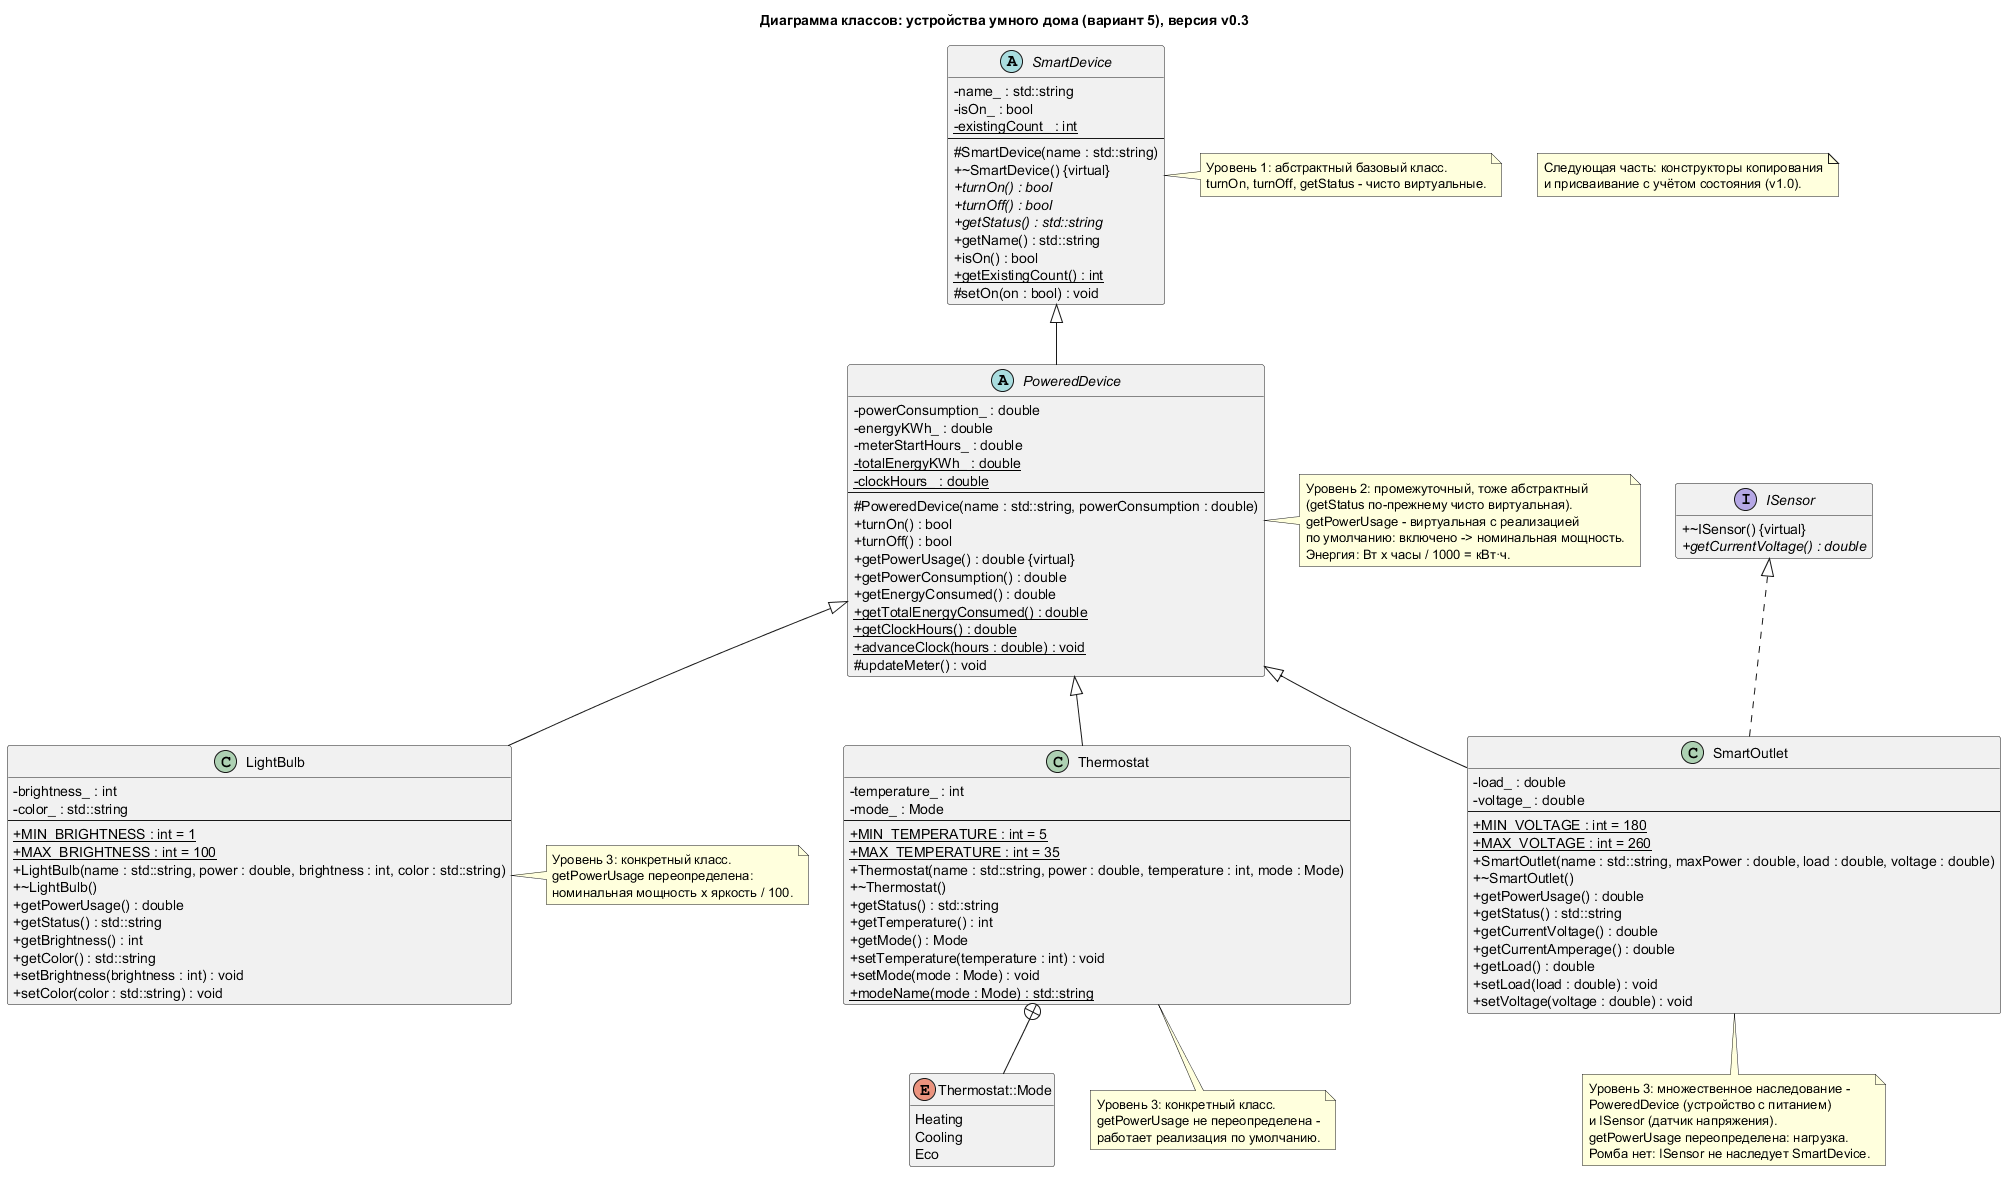

The diagram above was rendered by PlantUML. Its source (embedded in the PNG):
@startuml
title Диаграмма классов: устройства умного дома (вариант 5), версия v0.3
skinparam classAttributeIconSize 0
hide empty members

abstract class SmartDevice {
  - name_ : std::string
  - isOn_ : bool
  - {static} existingCount_ : int
  --
  # SmartDevice(name : std::string)
  + ~SmartDevice() {virtual}
  + {abstract} turnOn() : bool
  + {abstract} turnOff() : bool
  + {abstract} getStatus() : std::string
  + getName() : std::string
  + isOn() : bool
  + {static} getExistingCount() : int
  # setOn(on : bool) : void
}

abstract class PoweredDevice {
  - powerConsumption_ : double
  - energyKWh_ : double
  - meterStartHours_ : double
  - {static} totalEnergyKWh_ : double
  - {static} clockHours_ : double
  --
  # PoweredDevice(name : std::string, powerConsumption : double)
  + turnOn() : bool
  + turnOff() : bool
  + getPowerUsage() : double {virtual}
  + getPowerConsumption() : double
  + getEnergyConsumed() : double
  + {static} getTotalEnergyConsumed() : double
  + {static} getClockHours() : double
  + {static} advanceClock(hours : double) : void
  # updateMeter() : void
}

class LightBulb {
  - brightness_ : int
  - color_ : std::string
  --
  + {static} MIN_BRIGHTNESS : int = 1
  + {static} MAX_BRIGHTNESS : int = 100
  + LightBulb(name : std::string, power : double, brightness : int, color : std::string)
  + ~LightBulb()
  + getPowerUsage() : double
  + getStatus() : std::string
  + getBrightness() : int
  + getColor() : std::string
  + setBrightness(brightness : int) : void
  + setColor(color : std::string) : void
}

class Thermostat {
  - temperature_ : int
  - mode_ : Mode
  --
  + {static} MIN_TEMPERATURE : int = 5
  + {static} MAX_TEMPERATURE : int = 35
  + Thermostat(name : std::string, power : double, temperature : int, mode : Mode)
  + ~Thermostat()
  + getStatus() : std::string
  + getTemperature() : int
  + getMode() : Mode
  + setTemperature(temperature : int) : void
  + setMode(mode : Mode) : void
  + {static} modeName(mode : Mode) : std::string
}

enum "Thermostat::Mode" as Mode {
  Heating
  Cooling
  Eco
}

interface ISensor {
  + ~ISensor() {virtual}
  + {abstract} getCurrentVoltage() : double
}

class SmartOutlet {
  - load_ : double
  - voltage_ : double
  --
  + {static} MIN_VOLTAGE : int = 180
  + {static} MAX_VOLTAGE : int = 260
  + SmartOutlet(name : std::string, maxPower : double, load : double, voltage : double)
  + ~SmartOutlet()
  + getPowerUsage() : double
  + getStatus() : std::string
  + getCurrentVoltage() : double
  + getCurrentAmperage() : double
  + getLoad() : double
  + setLoad(load : double) : void
  + setVoltage(voltage : double) : void
}

SmartDevice <|-- PoweredDevice
PoweredDevice <|-- LightBulb
PoweredDevice <|-- Thermostat
PoweredDevice <|-- SmartOutlet
ISensor <|.. SmartOutlet
Thermostat +-- Mode

note right of SmartDevice
  Уровень 1: абстрактный базовый класс.
  turnOn, turnOff, getStatus - чисто виртуальные.
end note

note right of PoweredDevice
  Уровень 2: промежуточный, тоже абстрактный
  (getStatus по-прежнему чисто виртуальная).
  getPowerUsage - виртуальная с реализацией
  по умолчанию: включено -> номинальная мощность.
  Энергия: Вт x часы / 1000 = кВт·ч.
end note

note right of LightBulb
  Уровень 3: конкретный класс.
  getPowerUsage переопределена:
  номинальная мощность x яркость / 100.
end note

note bottom of Thermostat
  Уровень 3: конкретный класс.
  getPowerUsage не переопределена -
  работает реализация по умолчанию.
end note

note bottom of SmartOutlet
  Уровень 3: множественное наследование -
  PoweredDevice (устройство с питанием)
  и ISensor (датчик напряжения).
  getPowerUsage переопределена: нагрузка.
  Ромба нет: ISensor не наследует SmartDevice.
end note

note "Следующая часть: конструкторы копирования\nи присваивание с учётом состояния (v1.0)." as NextParts
@enduml